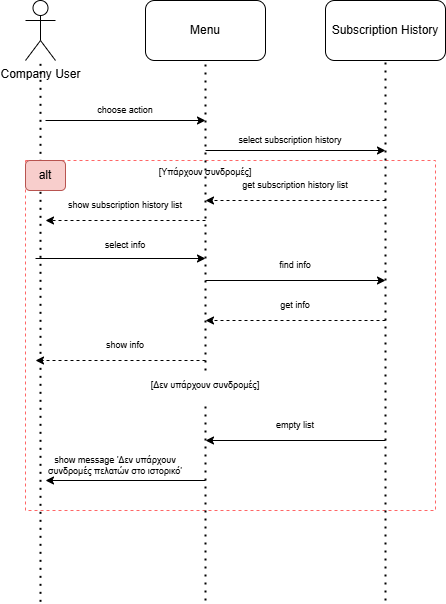

The diagram above was exported from draw.io. Its source (the exported page's mxGraphModel, read from the mxfile embedded in the PNG):
<mxGraphModel dx="589" dy="662" grid="1" gridSize="10" guides="1" tooltips="1" connect="1" arrows="1" fold="1" page="1" pageScale="1" pageWidth="827" pageHeight="1169" math="0" shadow="0">
  <root>
    <mxCell id="0" />
    <mxCell id="1" parent="0" />
    <mxCell id="SXDLPNGQZZCsZhiiVNc_-32" value="" style="rounded=0;whiteSpace=wrap;html=1;dashed=1;strokeColor=#FF6666;" vertex="1" parent="1">
      <mxGeometry x="120" y="200" width="410" height="350" as="geometry" />
    </mxCell>
    <mxCell id="SXDLPNGQZZCsZhiiVNc_-1" value="Menu" style="rounded=1;whiteSpace=wrap;html=1;" vertex="1" parent="1">
      <mxGeometry x="240" y="40" width="120" height="60" as="geometry" />
    </mxCell>
    <mxCell id="SXDLPNGQZZCsZhiiVNc_-2" value="Subscription History" style="rounded=1;whiteSpace=wrap;html=1;" vertex="1" parent="1">
      <mxGeometry x="420" y="40" width="120" height="60" as="geometry" />
    </mxCell>
    <mxCell id="SXDLPNGQZZCsZhiiVNc_-3" value="Company User" style="shape=umlActor;verticalLabelPosition=bottom;verticalAlign=top;html=1;outlineConnect=0;" vertex="1" parent="1">
      <mxGeometry x="120" y="40" width="30" height="60" as="geometry" />
    </mxCell>
    <mxCell id="SXDLPNGQZZCsZhiiVNc_-4" value="" style="endArrow=none;dashed=1;html=1;dashPattern=1 3;strokeWidth=2;rounded=0;" edge="1" parent="1" target="SXDLPNGQZZCsZhiiVNc_-3">
      <mxGeometry width="50" height="50" relative="1" as="geometry">
        <mxPoint x="135" y="641.3333740234375" as="sourcePoint" />
        <mxPoint x="240" y="280" as="targetPoint" />
      </mxGeometry>
    </mxCell>
    <mxCell id="SXDLPNGQZZCsZhiiVNc_-5" value="" style="endArrow=none;dashed=1;html=1;dashPattern=1 3;strokeWidth=2;rounded=0;entryX=0.5;entryY=1;entryDx=0;entryDy=0;" edge="1" parent="1" source="SXDLPNGQZZCsZhiiVNc_-25" target="SXDLPNGQZZCsZhiiVNc_-1">
      <mxGeometry width="50" height="50" relative="1" as="geometry">
        <mxPoint x="300" y="640" as="sourcePoint" />
        <mxPoint x="430" y="320" as="targetPoint" />
      </mxGeometry>
    </mxCell>
    <mxCell id="SXDLPNGQZZCsZhiiVNc_-6" value="" style="endArrow=none;dashed=1;html=1;dashPattern=1 3;strokeWidth=2;rounded=0;entryX=0.5;entryY=1;entryDx=0;entryDy=0;" edge="1" parent="1" target="SXDLPNGQZZCsZhiiVNc_-2">
      <mxGeometry width="50" height="50" relative="1" as="geometry">
        <mxPoint x="480" y="640" as="sourcePoint" />
        <mxPoint x="560" y="270" as="targetPoint" />
      </mxGeometry>
    </mxCell>
    <mxCell id="SXDLPNGQZZCsZhiiVNc_-7" value="" style="endArrow=classic;html=1;rounded=0;" edge="1" parent="1">
      <mxGeometry width="50" height="50" relative="1" as="geometry">
        <mxPoint x="140" y="160" as="sourcePoint" />
        <mxPoint x="300" y="160" as="targetPoint" />
      </mxGeometry>
    </mxCell>
    <mxCell id="SXDLPNGQZZCsZhiiVNc_-8" value="choose action" style="text;html=1;align=center;verticalAlign=middle;whiteSpace=wrap;rounded=0;fontSize=9;" vertex="1" parent="1">
      <mxGeometry x="160" y="140" width="120" height="20" as="geometry" />
    </mxCell>
    <mxCell id="SXDLPNGQZZCsZhiiVNc_-9" value="" style="endArrow=classic;html=1;rounded=0;" edge="1" parent="1">
      <mxGeometry width="50" height="50" relative="1" as="geometry">
        <mxPoint x="300" y="190" as="sourcePoint" />
        <mxPoint x="480" y="190" as="targetPoint" />
      </mxGeometry>
    </mxCell>
    <mxCell id="SXDLPNGQZZCsZhiiVNc_-10" value="select subscription history" style="text;html=1;align=center;verticalAlign=middle;whiteSpace=wrap;rounded=0;fontSize=9;" vertex="1" parent="1">
      <mxGeometry x="290" y="170" width="190" height="20" as="geometry" />
    </mxCell>
    <mxCell id="SXDLPNGQZZCsZhiiVNc_-11" value="" style="endArrow=classic;html=1;rounded=0;dashed=1;" edge="1" parent="1">
      <mxGeometry width="50" height="50" relative="1" as="geometry">
        <mxPoint x="480" y="240" as="sourcePoint" />
        <mxPoint x="300" y="240" as="targetPoint" />
      </mxGeometry>
    </mxCell>
    <mxCell id="SXDLPNGQZZCsZhiiVNc_-12" value="get subscription history list" style="text;html=1;align=center;verticalAlign=middle;whiteSpace=wrap;rounded=0;fontSize=9;" vertex="1" parent="1">
      <mxGeometry x="310" y="210" width="160" height="30" as="geometry" />
    </mxCell>
    <mxCell id="SXDLPNGQZZCsZhiiVNc_-13" value="" style="endArrow=classic;html=1;rounded=0;dashed=1;" edge="1" parent="1">
      <mxGeometry width="50" height="50" relative="1" as="geometry">
        <mxPoint x="300" y="260" as="sourcePoint" />
        <mxPoint x="140" y="260" as="targetPoint" />
      </mxGeometry>
    </mxCell>
    <mxCell id="SXDLPNGQZZCsZhiiVNc_-14" value="show subscription history list" style="text;html=1;align=center;verticalAlign=middle;whiteSpace=wrap;rounded=0;fontSize=9;" vertex="1" parent="1">
      <mxGeometry x="130" y="230" width="180" height="30" as="geometry" />
    </mxCell>
    <mxCell id="SXDLPNGQZZCsZhiiVNc_-15" value="" style="endArrow=classic;html=1;rounded=0;" edge="1" parent="1">
      <mxGeometry width="50" height="50" relative="1" as="geometry">
        <mxPoint x="130" y="298" as="sourcePoint" />
        <mxPoint x="300" y="298" as="targetPoint" />
      </mxGeometry>
    </mxCell>
    <mxCell id="SXDLPNGQZZCsZhiiVNc_-16" value="select info" style="text;html=1;align=center;verticalAlign=middle;whiteSpace=wrap;rounded=0;fontSize=9;" vertex="1" parent="1">
      <mxGeometry x="190" y="270" width="60" height="30" as="geometry" />
    </mxCell>
    <mxCell id="SXDLPNGQZZCsZhiiVNc_-18" value="" style="endArrow=classic;html=1;rounded=0;" edge="1" parent="1">
      <mxGeometry width="50" height="50" relative="1" as="geometry">
        <mxPoint x="300" y="320" as="sourcePoint" />
        <mxPoint x="480" y="320" as="targetPoint" />
      </mxGeometry>
    </mxCell>
    <mxCell id="SXDLPNGQZZCsZhiiVNc_-19" value="find info" style="text;html=1;align=center;verticalAlign=middle;whiteSpace=wrap;rounded=0;fontSize=9;" vertex="1" parent="1">
      <mxGeometry x="360" y="290" width="60" height="30" as="geometry" />
    </mxCell>
    <mxCell id="SXDLPNGQZZCsZhiiVNc_-20" value="" style="endArrow=classic;html=1;rounded=0;dashed=1;" edge="1" parent="1">
      <mxGeometry width="50" height="50" relative="1" as="geometry">
        <mxPoint x="480" y="360" as="sourcePoint" />
        <mxPoint x="300" y="360" as="targetPoint" />
      </mxGeometry>
    </mxCell>
    <mxCell id="SXDLPNGQZZCsZhiiVNc_-21" value="" style="endArrow=classic;html=1;rounded=0;dashed=1;" edge="1" parent="1">
      <mxGeometry width="50" height="50" relative="1" as="geometry">
        <mxPoint x="300" y="400" as="sourcePoint" />
        <mxPoint x="130" y="400" as="targetPoint" />
      </mxGeometry>
    </mxCell>
    <mxCell id="SXDLPNGQZZCsZhiiVNc_-22" value="get info" style="text;html=1;align=center;verticalAlign=middle;whiteSpace=wrap;rounded=0;fontSize=9;" vertex="1" parent="1">
      <mxGeometry x="360" y="330" width="60" height="30" as="geometry" />
    </mxCell>
    <mxCell id="SXDLPNGQZZCsZhiiVNc_-23" value="show info" style="text;html=1;align=center;verticalAlign=middle;whiteSpace=wrap;rounded=0;fontSize=9;" vertex="1" parent="1">
      <mxGeometry x="190" y="370" width="60" height="30" as="geometry" />
    </mxCell>
    <mxCell id="SXDLPNGQZZCsZhiiVNc_-24" value="[Υπάρχουν συνδρομές]" style="text;html=1;align=center;verticalAlign=middle;whiteSpace=wrap;rounded=0;fontSize=9;" vertex="1" parent="1">
      <mxGeometry x="220" y="197" width="160" height="30" as="geometry" />
    </mxCell>
    <mxCell id="SXDLPNGQZZCsZhiiVNc_-27" value="" style="endArrow=none;dashed=1;html=1;dashPattern=1 3;strokeWidth=2;rounded=0;entryX=0.5;entryY=1;entryDx=0;entryDy=0;" edge="1" parent="1" target="SXDLPNGQZZCsZhiiVNc_-25">
      <mxGeometry width="50" height="50" relative="1" as="geometry">
        <mxPoint x="300" y="640" as="sourcePoint" />
        <mxPoint x="300" y="100" as="targetPoint" />
      </mxGeometry>
    </mxCell>
    <mxCell id="SXDLPNGQZZCsZhiiVNc_-25" value="[Δεν υπάρχουν συνδρομές]" style="text;html=1;align=center;verticalAlign=middle;whiteSpace=wrap;rounded=0;fontSize=9;" vertex="1" parent="1">
      <mxGeometry x="220" y="410" width="160" height="30" as="geometry" />
    </mxCell>
    <mxCell id="SXDLPNGQZZCsZhiiVNc_-28" value="" style="endArrow=classic;html=1;rounded=0;" edge="1" parent="1">
      <mxGeometry width="50" height="50" relative="1" as="geometry">
        <mxPoint x="480" y="480" as="sourcePoint" />
        <mxPoint x="300" y="480" as="targetPoint" />
      </mxGeometry>
    </mxCell>
    <mxCell id="SXDLPNGQZZCsZhiiVNc_-29" value="" style="endArrow=classic;html=1;rounded=0;" edge="1" parent="1">
      <mxGeometry width="50" height="50" relative="1" as="geometry">
        <mxPoint x="300" y="520" as="sourcePoint" />
        <mxPoint x="140" y="520" as="targetPoint" />
      </mxGeometry>
    </mxCell>
    <mxCell id="SXDLPNGQZZCsZhiiVNc_-30" value="empty list" style="text;html=1;align=center;verticalAlign=middle;whiteSpace=wrap;rounded=0;fontSize=9;" vertex="1" parent="1">
      <mxGeometry x="360" y="450" width="60" height="30" as="geometry" />
    </mxCell>
    <mxCell id="SXDLPNGQZZCsZhiiVNc_-31" value="show message 'Δεν υπάρχουν συνδρομές πελατών στο ιστορικό'" style="text;html=1;align=center;verticalAlign=middle;whiteSpace=wrap;rounded=0;fontSize=9;" vertex="1" parent="1">
      <mxGeometry x="130" y="490" width="160" height="30" as="geometry" />
    </mxCell>
    <mxCell id="SXDLPNGQZZCsZhiiVNc_-33" value="alt" style="rounded=1;whiteSpace=wrap;html=1;fillColor=#f8cecc;strokeColor=#b85450;" vertex="1" parent="1">
      <mxGeometry x="120" y="200" width="40" height="30" as="geometry" />
    </mxCell>
  </root>
</mxGraphModel>